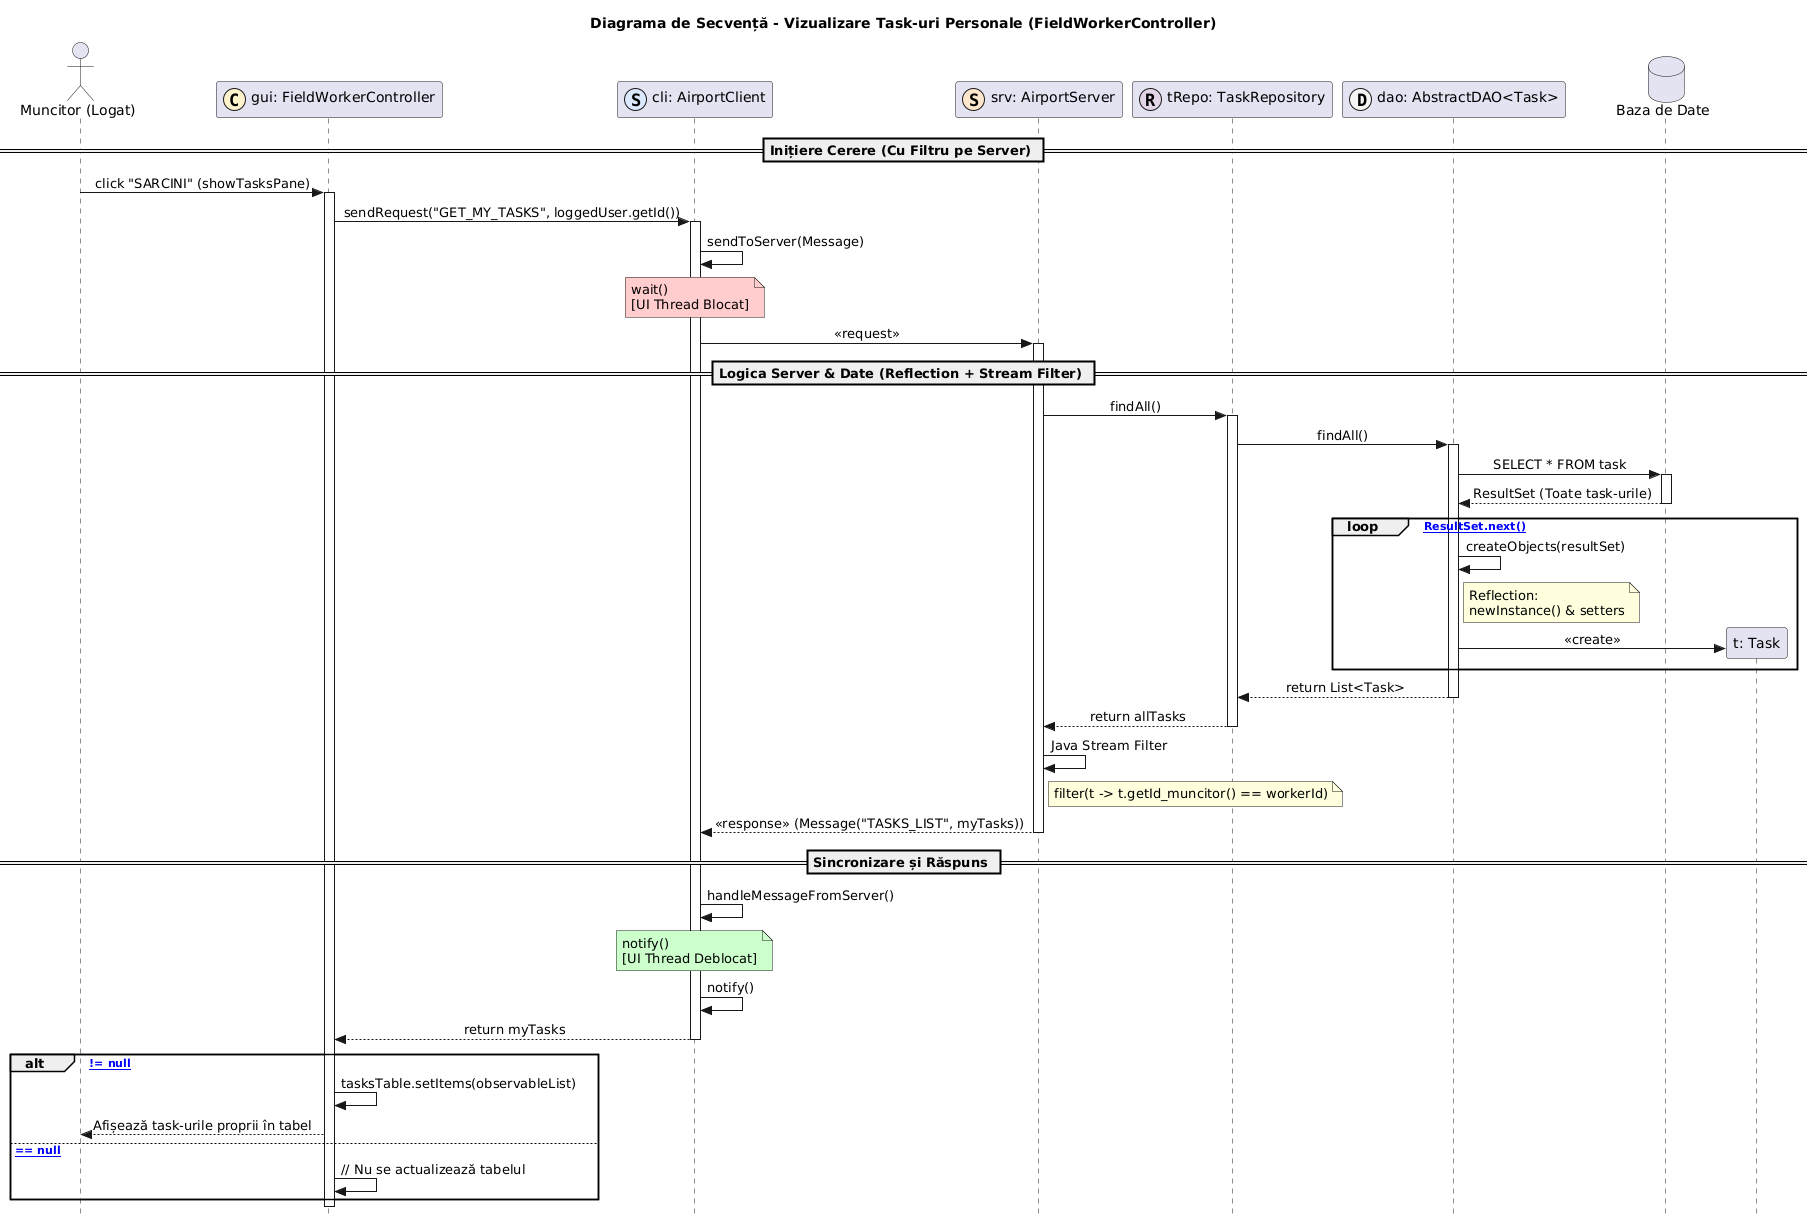

The diagram above was rendered by PlantUML. Its source (embedded in the PNG):
@startuml
title Diagrama de Secvență - Vizualizare Task-uri Personale (FieldWorkerController)

skinparam Style strictuml
skinparam SequenceMessageAlignment center

actor "Muncitor (Logat)" as U
participant "gui: FieldWorkerController" as C << (C,#FFF2CC) >>
participant "cli: AirportClient" as CLI << (S,#DAE8FC) >>
participant "srv: AirportServer" as SRV << (S,#FFE6CC) >>
participant "tRepo: TaskRepository" as REPO << (R,#E1D5E7) >>
participant "dao: AbstractDAO<Task>" as DAO << (D,#F5F5F5) >>
database "Baza de Date" as DB

== Inițiere Cerere (Cu Filtru pe Server) ==

U -> C : click "SARCINI" (showTasksPane)
activate C

C -> CLI : sendRequest("GET_MY_TASKS", loggedUser.getId())
activate CLI

CLI -> CLI : sendToServer(Message)
note over CLI #FFCCCC: wait() \n[UI Thread Blocat]
CLI -> SRV : << request >>
activate SRV

== Logica Server & Date (Reflection + Stream Filter) ==

SRV -> REPO : findAll()
activate REPO
REPO -> DAO : findAll()
activate DAO

DAO -> DB : SELECT * FROM task
activate DB
DB --> DAO : ResultSet (Toate task-urile)
deactivate DB

loop [ResultSet.next()]
    DAO -> DAO : createObjects(resultSet)
    note right of DAO : Reflection:\nnewInstance() & setters
    create participant "t: Task" as TASK
    DAO -> TASK : <<create>>
end

DAO --> REPO : return List<Task>
deactivate DAO
REPO --> SRV : return allTasks
deactivate REPO

SRV -> SRV : Java Stream Filter
note right of SRV : filter(t -> t.getId_muncitor() == workerId)

SRV --> CLI : << response >> (Message("TASKS_LIST", myTasks))
deactivate SRV

== Sincronizare și Răspuns ==

CLI -> CLI : handleMessageFromServer()
note over CLI #CCFFCC: notify() \n[UI Thread Deblocat]
CLI -> CLI : notify()

CLI --> C : return myTasks
deactivate CLI

alt [myTasks != null]
    C -> C : tasksTable.setItems(observableList)
    C --> U : Afișează task-urile proprii în tabel
else [myTasks == null]
    C -> C : // Nu se actualizează tabelul
end

deactivate C
@enduml